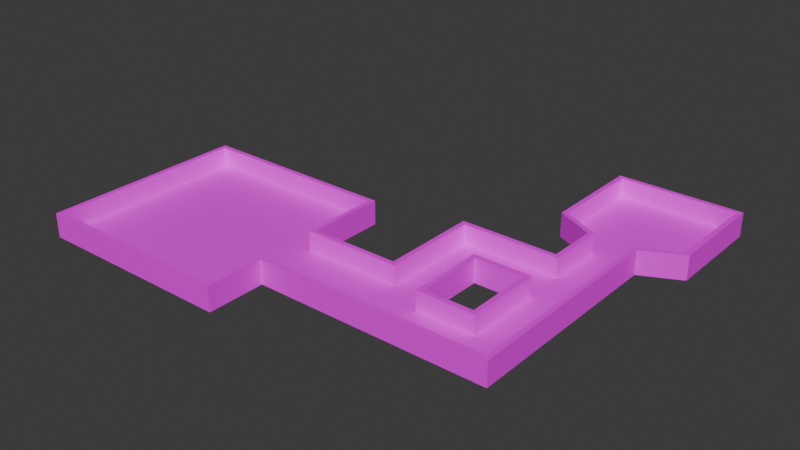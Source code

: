 # Source: mle-basic3-6.blend  (saved by Blender 4.0.36; exported with 4.5.12 LTS)
import bpy
from mathutils import Matrix  # noqa: F401  (used for matrix-valued properties, if any)

bpy.ops.wm.read_factory_settings(use_empty=True)
scene = bpy.context.scene
scene.name = 'Scene'

# ---- collections
col_collection = bpy.data.collections.new('Collection'); scene.collection.children.link(col_collection)

# ---- images (referenced by path relative to the original .blend; pixels are not part of the script)
import os
ASSET_DIR = os.environ.get("B2B_ASSET_DIR", "")  # directory of the original .blend (textures are referenced by path, not embedded)
HERE = os.path.dirname(os.path.abspath(__file__))  # packed textures are extracted next to this script under _unpacked/

def load_image(name, relpath, width, height, colorspace="sRGB"):
    """Load a texture the original file referenced (path relative to the .blend, or extracted next to this script)."""
    p = next((c for c in (os.path.join(HERE, relpath), os.path.join(ASSET_DIR, relpath)) if relpath and os.path.exists(c)), "")
    if p:
        img = bpy.data.images.load(p, check_existing=True)
        img.name = name
    else:  # same state as the original file: an image datablock whose file is absent (Cycles renders it pink)
        img = bpy.data.images.new(name, width, height)
        img.source = "FILE"
        img.filepath = "//" + (relpath or name)
    img.colorspace_settings.name = colorspace
    return img
img_texture_08_png = load_image('texture_08.png', 'texture_08.png', 1024, 1024, 'sRGB')
img_texture_13_png = load_image('texture_13.png', 'texture_13.png', 1024, 1024, 'sRGB')

# ---- materials (node trees are filled in below, after node groups)
mat_floor = bpy.data.materials.new('Floor')
mat_floor.use_transparent_shadow = False
mat_wall = bpy.data.materials.new('Wall')
mat_wall.use_transparent_shadow = False

# ---- material node trees
mat_floor.use_nodes = True; mat_floor.node_tree.nodes.clear()
_N = mat_floor.node_tree.nodes; _L = mat_floor.node_tree.links
n0 = _N.new('ShaderNodeBsdfPrincipled'); n0.name = 'Principled BSDF'; n0.location = (10, 300)
n0.inputs[3].default_value = 1.45
n1 = _N.new('ShaderNodeOutputMaterial'); n1.name = 'Material Output'; n1.location = (300, 300)
n2 = _N.new('ShaderNodeTexImage'); n2.name = 'Image Texture'; n2.location = (-405, 279)
n2.image = img_texture_08_png
_L.new(n0.outputs[0], n1.inputs[0])
_L.new(n2.outputs[0], n0.inputs[0])
n1.is_active_output = True
mat_wall.use_nodes = True; mat_wall.node_tree.nodes.clear()
_N = mat_wall.node_tree.nodes; _L = mat_wall.node_tree.links
n0 = _N.new('ShaderNodeOutputMaterial'); n0.name = 'Material Output'; n0.location = (300, 300)
n1 = _N.new('ShaderNodeBsdfPrincipled'); n1.name = 'Principled BSDF'; n1.location = (-60, 290)
n1.inputs[3].default_value = 1.45
n2 = _N.new('ShaderNodeTexImage'); n2.name = 'Image Texture'; n2.location = (-386, 282)
n2.width = 266
n2.image = img_texture_13_png
_L.new(n1.outputs[0], n0.inputs[0])
_L.new(n2.outputs[0], n1.inputs[0])
n0.is_active_output = True

# ---- world
world_world = bpy.data.worlds.new('World'); scene.world = world_world
world_world.color = (0.05088, 0.05088, 0.05088)
world_world.use_sun_shadow = False
world_world.sun_shadow_jitter_overblur = 0.0

# ---- meshes
me_floor_plan = bpy.data.meshes.new('floor-plan')
me_floor_plan.from_pydata([(-15.0, -6.0, 0.0), (-5.0, 4.0, 0.0), (-15.0, 4.0, 0.0), (-5.0, -6.0, 0.0), (-15.0, -6.0, 1.0), (-5.0, 4.0, 1.0), (-15.0, 4.0, 1.0), (-5.0, -6.0, 1.0), (-5.0, -4.768e-07, 0.0), (-5.0, -4.768e-07, 1.0), (-5.0, -3.0, 0.0), (-5.0, -3.0, 1.0), (0.0, -4.768e-07, 0.0), (0.0, -4.768e-07, 1.0), (7.0, -3.0, 0.0), (7.0, -3.0, 1.0), (2.0, -1.0, 0.0), (2.0, -1.0, 1.0), (2.0, 3.0, 0.0), (2.0, 3.0, 1.0), (5.0, 3.0, 0.0), (5.0, 3.0, 1.0), (5.0, -1.0, 0.0), (5.0, -1.0, 1.0), (7.0, 8.0, 0.0), (7.0, 8.0, 1.0), (0.0, 5.0, 0.0), (0.0, 5.0, 1.0), (5.0, 5.0, 0.0), (5.0, 5.0, 1.0), (5.0, 8.0, 0.0), (5.0, 8.0, 1.0), (3.0, 9.0, 0.0), (3.0, 9.0, 1.0), (9.0, 9.0, 0.0), (9.0, 9.0, 1.0), (3.0, 14.0, 0.0), (3.0, 14.0, 1.0), (9.0, 14.0, 0.0), (9.0, 14.0, 1.0)], [], [(5, 6, 2, 1), (0, 4, 7, 3), (3, 7, 11, 10), (2, 6, 4, 0), (5, 1, 8, 9), (10, 11, 15, 14), (9, 8, 12, 13), (16, 17, 19, 18), (18, 19, 21, 20), (20, 21, 23, 22), (16, 22, 23, 17), (14, 15, 25, 24), (13, 12, 26, 27), (27, 26, 28, 29), (29, 28, 30, 31), (31, 30, 32, 33), (24, 25, 35, 34), (34, 35, 39, 38), (33, 32, 36, 37), (37, 36, 38, 39), (18, 26, 12, 16), (20, 22, 16, 12, 8, 1, 2, 0, 3, 10, 14, 24, 34, 38, 36, 32, 30, 28, 26, 18)])
me_floor_plan.polygons.foreach_set('material_index', [1, 1, 1, 1, 1, 1, 1, 1, 1, 1, 1, 1, 1, 1, 1, 1, 1, 1, 1, 1, 0, 0])
_uv = me_floor_plan.uv_layers.new(name='UVMap')
_uv.uv.foreach_set('vector', [0.0, 0.0, 1.0, 0.0, 1.0, 1.0, 0.0, 1.0, 0.0, 0.0, 1.0, 0.0, 1.0, 1.0, 0.0, 1.0, 0.0, 0.0, 1.0, 0.0, 1.0, 1.0, 0.0, 1.0, 0.0, 0.0, 1.0, 0.0, 1.0, 1.0, 0.0, 1.0, 0.0, 0.0, 1.0, 0.0, 1.0, 1.0, 0.0, 1.0, 0.0, 0.0, 1.0, 0.0, 1.0, 1.0, 0.0, 1.0, 0.0, 0.0, 1.0, 0.0, 1.0, 1.0, 0.0, 1.0, 0.0, 0.0, 1.0, 0.0, 1.0, 1.0, 0.0, 1.0, 0.0, 0.0, 1.0, 0.0, 1.0, 1.0, 0.0, 1.0, 0.0, 0.0, 1.0, 0.0, 1.0, 1.0, 0.0, 1.0, 0.0, 0.0, 1.0, 0.0, 1.0, 1.0, 0.0, 1.0, 0.0, 0.0, 1.0, 0.0, 1.0, 1.0, 0.0, 1.0, 0.0, 0.0, 1.0, 0.0, 1.0, 1.0, 0.0, 1.0, 0.0, 0.0, 1.0, 0.0, 1.0, 1.0, 0.0, 1.0, 0.0, 0.0, 1.0, 0.0, 1.0, 1.0, 0.0, 1.0, 0.0, 0.0, 1.0, 0.0, 1.0, 1.0, 0.0, 1.0, 0.0, 0.0, 1.0, 0.0, 1.0, 1.0, 0.0, 1.0, 0.0, 0.0, 1.0, 0.0, 1.0, 1.0, 0.0, 1.0, 0.0, 0.0, 1.0, 0.0, 1.0, 1.0, 0.0, 1.0, 0.0, 0.0, 1.0, 0.0, 1.0, 1.0, 0.0, 1.0, 4.5, -7.5, 5.5, -6.5, 3.0, -6.5, 2.5, -7.5, 4.5, -9.0, 2.5, -9.0, 2.5, -7.5, 3.0, -6.5, 3.0, -4.0, 5.0, -4.0, 5.0, 1.0, 0.0, 1.0, 0.0, -4.0, 1.5, -4.0, 1.5, -10.0, 7.0, -10.0, 7.5, -11.0, 10.0, -11.0, 10.0, -8.0, 7.5, -8.0, 7.0, -9.0, 5.5, -9.0, 5.5, -6.5, 4.5, -7.5])
me_floor_plan.materials.append(mat_floor)
me_floor_plan.materials.append(mat_wall)
me_floor_plan.update()

# ---- objects
ob_player_spawn_000 = bpy.data.objects.new('player-spawn.000', None)
ob_enemy_spawn = bpy.data.objects.new('enemy-spawn', None)
ob_floor_plan = bpy.data.objects.new('floor-plan', me_floor_plan)

# ---- transforms, parenting, visibility, modifiers, constraints
ob_player_spawn_000.parent = ob_floor_plan
ob_player_spawn_000.location = (5.0, 12.0, 0.0)
ob_enemy_spawn.parent = ob_floor_plan
ob_enemy_spawn.location = (-13.0, -4.0, 0.0)
ob_floor_plan.location = (0.0, 0.0, 0.0)
_m = ob_floor_plan.modifiers.new('Solidify', 'SOLIDIFY')
_m.solidify_mode = 'NON_MANIFOLD'
_m.thickness = 0.25
_m.nonmanifold_boundary_mode = 'FLAT'
_m.nonmanifold_merge_threshold = 0.0

# ---- collection membership
col_collection.objects.link(ob_player_spawn_000)
col_collection.objects.link(ob_enemy_spawn)
col_collection.objects.link(ob_floor_plan)

# ---- scene / render settings (as saved in the file)
scene.frame_start = 1; scene.frame_end = 250; scene.frame_set(1)
scene.render.engine = 'BLENDER_EEVEE_NEXT'
scene.cycles.sampling_pattern = 'TABULATED_SOBOL'
bpy.context.view_layer.update()

# ---- added for rendering (the .blend has no active camera and no usable light): camera, sun
cam_auto = bpy.data.cameras.new('AutoCamera')
cam_auto.lens = 50.0
cam_auto.sensor_width = 36.0
cam_auto.clip_end = 1000.0
ob_auto_camera = bpy.data.objects.new('AutoCamera', cam_auto)
scene.collection.objects.link(ob_auto_camera)
ob_auto_camera.location = (26.5792, -31.495, 24.0383)
ob_auto_camera.rotation_euler = (1.09748, -7.21219e-08, 0.694738)
scene.camera = ob_auto_camera
light_auto_sun = bpy.data.lights.new('AutoSun', 'SUN')
light_auto_sun.energy = 3.0
light_auto_sun.angle = 0.0523599
ob_auto_sun = bpy.data.objects.new('AutoSun', light_auto_sun)
scene.collection.objects.link(ob_auto_sun)
ob_auto_sun.rotation_euler = (0.872665, 0.174533, 0.523599)
bpy.context.view_layer.update()
